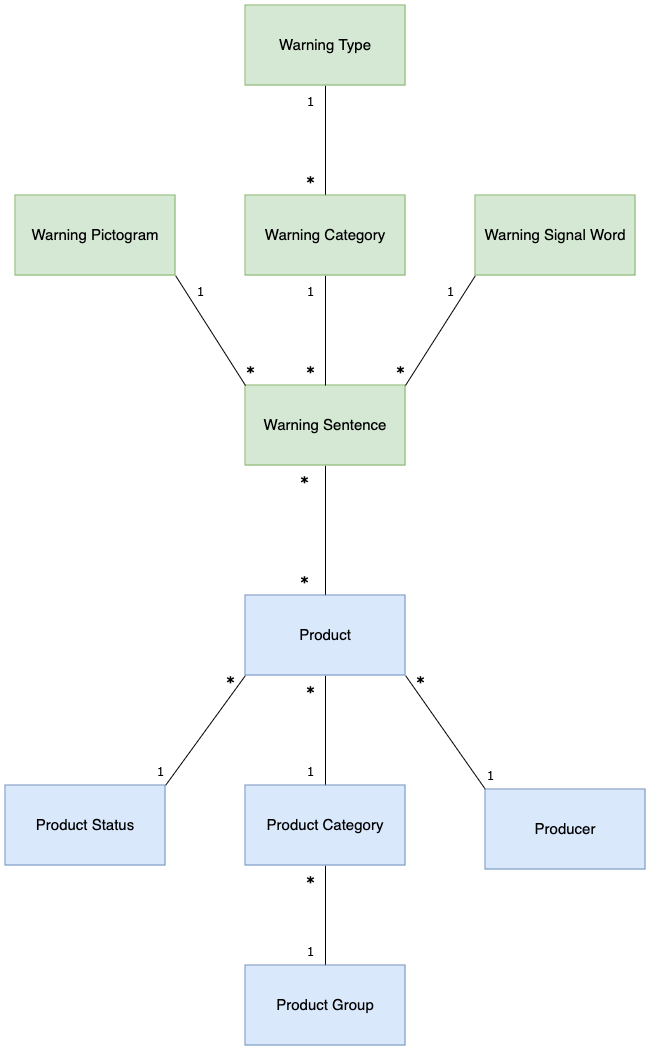

The diagram above was exported from draw.io. Its source (the exported page's mxGraphModel, read from the mxfile embedded in the PNG):
<mxGraphModel dx="1735" dy="2144" grid="1" gridSize="10" guides="1" tooltips="1" connect="1" arrows="1" fold="1" page="1" pageScale="1" pageWidth="827" pageHeight="1169" math="0" shadow="0">
  <root>
    <mxCell id="WIyWlLk6GJQsqaUBKTNV-0" />
    <mxCell id="WIyWlLk6GJQsqaUBKTNV-1" parent="WIyWlLk6GJQsqaUBKTNV-0" />
    <mxCell id="fGcwjyr9SGzo4L2O6Qk--7" style="edgeStyle=orthogonalEdgeStyle;rounded=0;orthogonalLoop=1;jettySize=auto;html=1;endArrow=none;endFill=0;" parent="WIyWlLk6GJQsqaUBKTNV-1" source="fGcwjyr9SGzo4L2O6Qk--5" target="fGcwjyr9SGzo4L2O6Qk--6" edge="1">
      <mxGeometry relative="1" as="geometry" />
    </mxCell>
    <mxCell id="7dRUKaTrKolv6mulD8PG-2" style="rounded=0;orthogonalLoop=1;jettySize=auto;html=1;entryX=0;entryY=0;entryDx=0;entryDy=0;endArrow=none;endFill=0;exitX=1;exitY=1;exitDx=0;exitDy=0;" parent="WIyWlLk6GJQsqaUBKTNV-1" source="fGcwjyr9SGzo4L2O6Qk--5" target="7dRUKaTrKolv6mulD8PG-1" edge="1">
      <mxGeometry relative="1" as="geometry" />
    </mxCell>
    <mxCell id="7dRUKaTrKolv6mulD8PG-10" style="edgeStyle=orthogonalEdgeStyle;rounded=0;orthogonalLoop=1;jettySize=auto;html=1;endArrow=none;endFill=0;" parent="WIyWlLk6GJQsqaUBKTNV-1" source="fGcwjyr9SGzo4L2O6Qk--5" target="7dRUKaTrKolv6mulD8PG-9" edge="1">
      <mxGeometry relative="1" as="geometry" />
    </mxCell>
    <mxCell id="7dRUKaTrKolv6mulD8PG-22" style="rounded=0;orthogonalLoop=1;jettySize=auto;html=1;entryX=1;entryY=0;entryDx=0;entryDy=0;exitX=0;exitY=1;exitDx=0;exitDy=0;endArrow=none;endFill=0;" parent="WIyWlLk6GJQsqaUBKTNV-1" source="fGcwjyr9SGzo4L2O6Qk--5" target="7dRUKaTrKolv6mulD8PG-19" edge="1">
      <mxGeometry relative="1" as="geometry" />
    </mxCell>
    <mxCell id="fGcwjyr9SGzo4L2O6Qk--5" value="&lt;font style=&quot;font-size: 15px;&quot;&gt;Product&lt;/font&gt;" style="html=1;whiteSpace=wrap;fillColor=#dae8fc;strokeColor=#6c8ebf;" parent="WIyWlLk6GJQsqaUBKTNV-1" vertex="1">
      <mxGeometry x="340" y="310" width="160" height="80" as="geometry" />
    </mxCell>
    <mxCell id="fGcwjyr9SGzo4L2O6Qk--6" value="&lt;font style=&quot;font-size: 15px;&quot;&gt;Warning Sentence&lt;/font&gt;" style="html=1;whiteSpace=wrap;fillColor=#d5e8d4;strokeColor=#82b366;" parent="WIyWlLk6GJQsqaUBKTNV-1" vertex="1">
      <mxGeometry x="340" y="100" width="160" height="80" as="geometry" />
    </mxCell>
    <mxCell id="fGcwjyr9SGzo4L2O6Qk--10" value="&lt;font size=&quot;1&quot;&gt;&lt;b style=&quot;font-size: 14px;&quot;&gt;*&lt;/b&gt;&lt;/font&gt;" style="text;html=1;align=center;verticalAlign=middle;resizable=0;points=[];autosize=1;strokeColor=none;fillColor=none;fontFamily=Verdana;" parent="WIyWlLk6GJQsqaUBKTNV-1" vertex="1">
      <mxGeometry x="384" y="180" width="30" height="30" as="geometry" />
    </mxCell>
    <mxCell id="fGcwjyr9SGzo4L2O6Qk--12" value="&lt;p&gt;&lt;font face=&quot;Verdana&quot; size=&quot;1&quot;&gt;&lt;b style=&quot;font-size: 14px;&quot;&gt;*&lt;/b&gt;&lt;/font&gt;&lt;/p&gt;" style="text;html=1;align=center;verticalAlign=middle;resizable=0;points=[];autosize=1;strokeColor=none;fillColor=none;fontFamily=Verdana;" parent="WIyWlLk6GJQsqaUBKTNV-1" vertex="1">
      <mxGeometry x="384" y="270" width="30" height="50" as="geometry" />
    </mxCell>
    <mxCell id="fGcwjyr9SGzo4L2O6Qk--14" style="edgeStyle=orthogonalEdgeStyle;rounded=0;orthogonalLoop=1;jettySize=auto;html=1;endArrow=none;endFill=0;" parent="WIyWlLk6GJQsqaUBKTNV-1" source="fGcwjyr9SGzo4L2O6Qk--13" target="fGcwjyr9SGzo4L2O6Qk--6" edge="1">
      <mxGeometry relative="1" as="geometry" />
    </mxCell>
    <mxCell id="fGcwjyr9SGzo4L2O6Qk--32" style="edgeStyle=orthogonalEdgeStyle;rounded=0;orthogonalLoop=1;jettySize=auto;html=1;entryX=0.5;entryY=1;entryDx=0;entryDy=0;endArrow=none;endFill=0;" parent="WIyWlLk6GJQsqaUBKTNV-1" source="fGcwjyr9SGzo4L2O6Qk--13" target="fGcwjyr9SGzo4L2O6Qk--31" edge="1">
      <mxGeometry relative="1" as="geometry" />
    </mxCell>
    <mxCell id="fGcwjyr9SGzo4L2O6Qk--13" value="&lt;font style=&quot;font-size: 15px;&quot;&gt;Warning Category&lt;/font&gt;" style="html=1;whiteSpace=wrap;fillColor=#d5e8d4;strokeColor=#82b366;" parent="WIyWlLk6GJQsqaUBKTNV-1" vertex="1">
      <mxGeometry x="340" y="-90" width="160" height="80" as="geometry" />
    </mxCell>
    <mxCell id="fGcwjyr9SGzo4L2O6Qk--15" value="&lt;p&gt;&lt;font face=&quot;Verdana&quot; size=&quot;1&quot;&gt;&lt;b style=&quot;font-size: 14px;&quot;&gt;*&lt;/b&gt;&lt;/font&gt;&lt;/p&gt;" style="text;html=1;align=center;verticalAlign=middle;resizable=0;points=[];autosize=1;strokeColor=none;fillColor=none;fontFamily=Verdana;" parent="WIyWlLk6GJQsqaUBKTNV-1" vertex="1">
      <mxGeometry x="390" y="60" width="30" height="50" as="geometry" />
    </mxCell>
    <mxCell id="fGcwjyr9SGzo4L2O6Qk--16" value="1" style="text;html=1;align=center;verticalAlign=middle;resizable=0;points=[];autosize=1;strokeColor=none;fillColor=none;fontFamily=Verdana;" parent="WIyWlLk6GJQsqaUBKTNV-1" vertex="1">
      <mxGeometry x="390" y="-10" width="30" height="30" as="geometry" />
    </mxCell>
    <mxCell id="fGcwjyr9SGzo4L2O6Qk--18" style="rounded=0;orthogonalLoop=1;jettySize=auto;html=1;exitX=0;exitY=1;exitDx=0;exitDy=0;entryX=1;entryY=0;entryDx=0;entryDy=0;endArrow=none;endFill=0;" parent="WIyWlLk6GJQsqaUBKTNV-1" source="fGcwjyr9SGzo4L2O6Qk--17" target="fGcwjyr9SGzo4L2O6Qk--6" edge="1">
      <mxGeometry relative="1" as="geometry" />
    </mxCell>
    <mxCell id="fGcwjyr9SGzo4L2O6Qk--17" value="&lt;font style=&quot;font-size: 15px;&quot;&gt;Warning Signal Word&lt;/font&gt;" style="html=1;whiteSpace=wrap;fillColor=#d5e8d4;strokeColor=#82b366;" parent="WIyWlLk6GJQsqaUBKTNV-1" vertex="1">
      <mxGeometry x="570" y="-90" width="160" height="80" as="geometry" />
    </mxCell>
    <mxCell id="fGcwjyr9SGzo4L2O6Qk--19" value="&lt;p&gt;&lt;font face=&quot;Verdana&quot; size=&quot;1&quot;&gt;&lt;b style=&quot;font-size: 14px;&quot;&gt;*&lt;/b&gt;&lt;/font&gt;&lt;/p&gt;" style="text;html=1;align=center;verticalAlign=middle;resizable=0;points=[];autosize=1;strokeColor=none;fillColor=none;fontFamily=Verdana;" parent="WIyWlLk6GJQsqaUBKTNV-1" vertex="1">
      <mxGeometry x="480" y="60" width="30" height="50" as="geometry" />
    </mxCell>
    <mxCell id="fGcwjyr9SGzo4L2O6Qk--20" value="1" style="text;html=1;align=center;verticalAlign=middle;resizable=0;points=[];autosize=1;strokeColor=none;fillColor=none;fontFamily=Verdana;" parent="WIyWlLk6GJQsqaUBKTNV-1" vertex="1">
      <mxGeometry x="530" y="-10" width="30" height="30" as="geometry" />
    </mxCell>
    <mxCell id="fGcwjyr9SGzo4L2O6Qk--23" style="rounded=0;orthogonalLoop=1;jettySize=auto;html=1;entryX=0;entryY=0;entryDx=0;entryDy=0;exitX=1;exitY=1;exitDx=0;exitDy=0;endArrow=none;endFill=0;" parent="WIyWlLk6GJQsqaUBKTNV-1" source="fGcwjyr9SGzo4L2O6Qk--21" target="fGcwjyr9SGzo4L2O6Qk--6" edge="1">
      <mxGeometry relative="1" as="geometry" />
    </mxCell>
    <mxCell id="fGcwjyr9SGzo4L2O6Qk--21" value="&lt;font style=&quot;font-size: 15px;&quot;&gt;Warning Pictogram&lt;/font&gt;" style="html=1;whiteSpace=wrap;fillColor=#d5e8d4;strokeColor=#82b366;" parent="WIyWlLk6GJQsqaUBKTNV-1" vertex="1">
      <mxGeometry x="110" y="-90" width="160" height="80" as="geometry" />
    </mxCell>
    <mxCell id="fGcwjyr9SGzo4L2O6Qk--24" value="&lt;p&gt;&lt;font face=&quot;Verdana&quot; size=&quot;1&quot;&gt;&lt;b style=&quot;font-size: 14px;&quot;&gt;*&lt;/b&gt;&lt;/font&gt;&lt;/p&gt;" style="text;html=1;align=center;verticalAlign=middle;resizable=0;points=[];autosize=1;strokeColor=none;fillColor=none;fontFamily=Verdana;" parent="WIyWlLk6GJQsqaUBKTNV-1" vertex="1">
      <mxGeometry x="330" y="60" width="30" height="50" as="geometry" />
    </mxCell>
    <mxCell id="fGcwjyr9SGzo4L2O6Qk--25" value="1" style="text;html=1;align=center;verticalAlign=middle;resizable=0;points=[];autosize=1;strokeColor=none;fillColor=none;fontFamily=Verdana;" parent="WIyWlLk6GJQsqaUBKTNV-1" vertex="1">
      <mxGeometry x="280" y="-10" width="30" height="30" as="geometry" />
    </mxCell>
    <mxCell id="fGcwjyr9SGzo4L2O6Qk--31" value="&lt;font style=&quot;font-size: 15px;&quot;&gt;Warning Type&lt;/font&gt;" style="html=1;whiteSpace=wrap;fillColor=#d5e8d4;strokeColor=#82b366;" parent="WIyWlLk6GJQsqaUBKTNV-1" vertex="1">
      <mxGeometry x="340" y="-280" width="160" height="80" as="geometry" />
    </mxCell>
    <mxCell id="fGcwjyr9SGzo4L2O6Qk--34" value="1" style="text;html=1;align=center;verticalAlign=middle;resizable=0;points=[];autosize=1;strokeColor=none;fillColor=none;fontFamily=Verdana;" parent="WIyWlLk6GJQsqaUBKTNV-1" vertex="1">
      <mxGeometry x="390" y="-200" width="30" height="30" as="geometry" />
    </mxCell>
    <mxCell id="fGcwjyr9SGzo4L2O6Qk--35" value="&lt;p&gt;&lt;font face=&quot;Verdana&quot; size=&quot;1&quot;&gt;&lt;b style=&quot;font-size: 14px;&quot;&gt;*&lt;/b&gt;&lt;/font&gt;&lt;/p&gt;" style="text;html=1;align=center;verticalAlign=middle;resizable=0;points=[];autosize=1;strokeColor=none;fillColor=none;fontFamily=Verdana;" parent="WIyWlLk6GJQsqaUBKTNV-1" vertex="1">
      <mxGeometry x="390" y="-130" width="30" height="50" as="geometry" />
    </mxCell>
    <mxCell id="7dRUKaTrKolv6mulD8PG-1" value="&lt;font style=&quot;font-size: 15px;&quot;&gt;Producer&lt;/font&gt;" style="html=1;whiteSpace=wrap;fillColor=#dae8fc;strokeColor=#6c8ebf;" parent="WIyWlLk6GJQsqaUBKTNV-1" vertex="1">
      <mxGeometry x="580" y="504" width="160" height="80" as="geometry" />
    </mxCell>
    <mxCell id="7dRUKaTrKolv6mulD8PG-6" value="&lt;p&gt;&lt;font face=&quot;Verdana&quot; size=&quot;1&quot;&gt;&lt;b style=&quot;font-size: 14px;&quot;&gt;*&lt;/b&gt;&lt;/font&gt;&lt;/p&gt;" style="text;html=1;align=center;verticalAlign=middle;resizable=0;points=[];autosize=1;strokeColor=none;fillColor=none;fontFamily=Verdana;" parent="WIyWlLk6GJQsqaUBKTNV-1" vertex="1">
      <mxGeometry x="500" y="370" width="30" height="50" as="geometry" />
    </mxCell>
    <mxCell id="7dRUKaTrKolv6mulD8PG-7" value="1" style="text;html=1;align=center;verticalAlign=middle;resizable=0;points=[];autosize=1;strokeColor=none;fillColor=none;fontFamily=Verdana;" parent="WIyWlLk6GJQsqaUBKTNV-1" vertex="1">
      <mxGeometry x="570" y="474" width="30" height="30" as="geometry" />
    </mxCell>
    <mxCell id="7dRUKaTrKolv6mulD8PG-14" style="edgeStyle=orthogonalEdgeStyle;rounded=0;orthogonalLoop=1;jettySize=auto;html=1;endArrow=none;endFill=0;" parent="WIyWlLk6GJQsqaUBKTNV-1" source="7dRUKaTrKolv6mulD8PG-9" target="7dRUKaTrKolv6mulD8PG-13" edge="1">
      <mxGeometry relative="1" as="geometry" />
    </mxCell>
    <mxCell id="7dRUKaTrKolv6mulD8PG-9" value="&lt;font style=&quot;font-size: 15px;&quot;&gt;Product Category&lt;/font&gt;" style="html=1;whiteSpace=wrap;fillColor=#dae8fc;strokeColor=#6c8ebf;" parent="WIyWlLk6GJQsqaUBKTNV-1" vertex="1">
      <mxGeometry x="340" y="500" width="160" height="80" as="geometry" />
    </mxCell>
    <mxCell id="7dRUKaTrKolv6mulD8PG-11" value="1" style="text;html=1;align=center;verticalAlign=middle;resizable=0;points=[];autosize=1;strokeColor=none;fillColor=none;fontFamily=Verdana;" parent="WIyWlLk6GJQsqaUBKTNV-1" vertex="1">
      <mxGeometry x="390" y="470" width="30" height="30" as="geometry" />
    </mxCell>
    <mxCell id="7dRUKaTrKolv6mulD8PG-12" value="&lt;p&gt;&lt;font face=&quot;Verdana&quot; size=&quot;1&quot;&gt;&lt;b style=&quot;font-size: 14px;&quot;&gt;*&lt;/b&gt;&lt;/font&gt;&lt;/p&gt;" style="text;html=1;align=center;verticalAlign=middle;resizable=0;points=[];autosize=1;strokeColor=none;fillColor=none;fontFamily=Verdana;" parent="WIyWlLk6GJQsqaUBKTNV-1" vertex="1">
      <mxGeometry x="390" y="380" width="30" height="50" as="geometry" />
    </mxCell>
    <mxCell id="7dRUKaTrKolv6mulD8PG-13" value="&lt;font style=&quot;font-size: 15px;&quot;&gt;Product Group&lt;/font&gt;" style="html=1;whiteSpace=wrap;fillColor=#dae8fc;strokeColor=#6c8ebf;" parent="WIyWlLk6GJQsqaUBKTNV-1" vertex="1">
      <mxGeometry x="340" y="680" width="160" height="80" as="geometry" />
    </mxCell>
    <mxCell id="7dRUKaTrKolv6mulD8PG-15" value="&lt;p&gt;&lt;font face=&quot;Verdana&quot; size=&quot;1&quot;&gt;&lt;b style=&quot;font-size: 14px;&quot;&gt;*&lt;/b&gt;&lt;/font&gt;&lt;/p&gt;" style="text;html=1;align=center;verticalAlign=middle;resizable=0;points=[];autosize=1;strokeColor=none;fillColor=none;fontFamily=Verdana;" parent="WIyWlLk6GJQsqaUBKTNV-1" vertex="1">
      <mxGeometry x="390" y="570" width="30" height="50" as="geometry" />
    </mxCell>
    <mxCell id="7dRUKaTrKolv6mulD8PG-17" value="1" style="text;html=1;align=center;verticalAlign=middle;resizable=0;points=[];autosize=1;strokeColor=none;fillColor=none;fontFamily=Verdana;" parent="WIyWlLk6GJQsqaUBKTNV-1" vertex="1">
      <mxGeometry x="390" y="650" width="30" height="30" as="geometry" />
    </mxCell>
    <mxCell id="7dRUKaTrKolv6mulD8PG-19" value="&lt;font style=&quot;font-size: 15px;&quot;&gt;Product Status&lt;/font&gt;" style="html=1;whiteSpace=wrap;fillColor=#dae8fc;strokeColor=#6c8ebf;" parent="WIyWlLk6GJQsqaUBKTNV-1" vertex="1">
      <mxGeometry x="100" y="500" width="160" height="80" as="geometry" />
    </mxCell>
    <mxCell id="7dRUKaTrKolv6mulD8PG-23" value="&lt;p&gt;&lt;font face=&quot;Verdana&quot; size=&quot;1&quot;&gt;&lt;b style=&quot;font-size: 14px;&quot;&gt;*&lt;/b&gt;&lt;/font&gt;&lt;/p&gt;" style="text;html=1;align=center;verticalAlign=middle;resizable=0;points=[];autosize=1;strokeColor=none;fillColor=none;fontFamily=Verdana;" parent="WIyWlLk6GJQsqaUBKTNV-1" vertex="1">
      <mxGeometry x="310" y="370" width="30" height="50" as="geometry" />
    </mxCell>
    <mxCell id="7dRUKaTrKolv6mulD8PG-24" value="1" style="text;html=1;align=center;verticalAlign=middle;resizable=0;points=[];autosize=1;strokeColor=none;fillColor=none;fontFamily=Verdana;" parent="WIyWlLk6GJQsqaUBKTNV-1" vertex="1">
      <mxGeometry x="240" y="470" width="30" height="30" as="geometry" />
    </mxCell>
  </root>
</mxGraphModel>